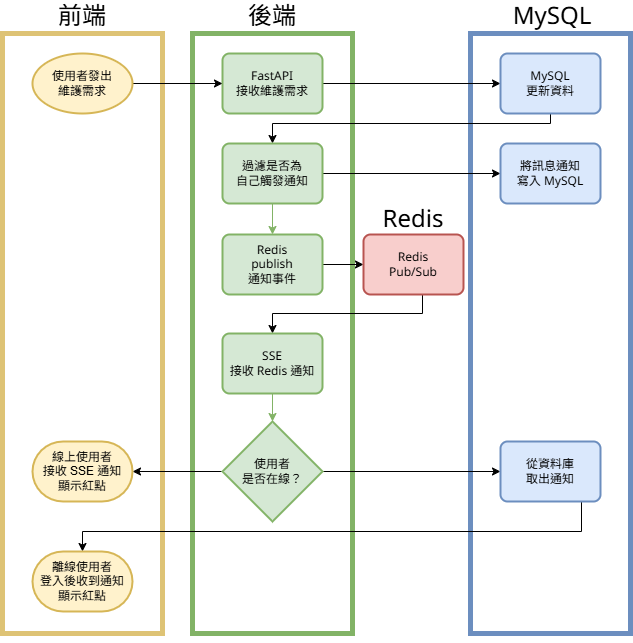

The diagram above was exported from draw.io. Its source (the exported page's mxGraphModel, read from the mxfile embedded in the PNG):
<mxGraphModel dx="1420" dy="756" grid="1" gridSize="10" guides="1" tooltips="1" connect="1" arrows="1" fold="1" page="1" pageScale="1" pageWidth="827" pageHeight="1169" math="0" shadow="0">
  <root>
    <mxCell id="0" />
    <mxCell id="1" parent="0" />
    <mxCell id="TkbH_Q-RFkvuY8S-HN1s-44" value="" style="rounded=0;whiteSpace=wrap;html=1;fillColor=none;fontColor=#333333;strokeColor=light-dark(#dec375, #959595);strokeWidth=5;" vertex="1" parent="1">
      <mxGeometry x="90" y="50" width="160" height="600" as="geometry" />
    </mxCell>
    <mxCell id="TkbH_Q-RFkvuY8S-HN1s-43" value="" style="group" vertex="1" connectable="0" parent="1">
      <mxGeometry x="120" y="70" width="568" height="590" as="geometry" />
    </mxCell>
    <mxCell id="TkbH_Q-RFkvuY8S-HN1s-46" value="" style="rounded=0;whiteSpace=wrap;html=1;fillColor=none;fontColor=#333333;strokeColor=light-dark(#6c8ebf, #959595);strokeWidth=5;" vertex="1" parent="TkbH_Q-RFkvuY8S-HN1s-43">
      <mxGeometry x="438" y="-20" width="160" height="600" as="geometry" />
    </mxCell>
    <mxCell id="TkbH_Q-RFkvuY8S-HN1s-45" value="" style="rounded=0;whiteSpace=wrap;html=1;fillColor=none;fontColor=#333333;strokeColor=light-dark(#82b366, #959595);strokeWidth=5;" vertex="1" parent="TkbH_Q-RFkvuY8S-HN1s-43">
      <mxGeometry x="160" y="-20" width="160" height="600" as="geometry" />
    </mxCell>
    <mxCell id="TkbH_Q-RFkvuY8S-HN1s-24" style="edgeStyle=orthogonalEdgeStyle;rounded=0;orthogonalLoop=1;jettySize=auto;html=1;" edge="1" parent="TkbH_Q-RFkvuY8S-HN1s-43" source="TkbH_Q-RFkvuY8S-HN1s-4" target="TkbH_Q-RFkvuY8S-HN1s-7">
      <mxGeometry relative="1" as="geometry" />
    </mxCell>
    <mxCell id="TkbH_Q-RFkvuY8S-HN1s-4" value="FastAPI&lt;div&gt;接收維護需求&lt;/div&gt;" style="rounded=1;whiteSpace=wrap;html=1;absoluteArcSize=1;arcSize=14;strokeWidth=2;fontFamily=Noto Sans;fontSource=https%3A%2F%2Ffonts.googleapis.com%2Fcss%3Ffamily%3DNoto%2BSans;fillColor=#d5e8d4;strokeColor=#82b366;" vertex="1" parent="TkbH_Q-RFkvuY8S-HN1s-43">
      <mxGeometry x="190" width="100" height="60" as="geometry" />
    </mxCell>
    <mxCell id="TkbH_Q-RFkvuY8S-HN1s-23" style="edgeStyle=orthogonalEdgeStyle;rounded=0;orthogonalLoop=1;jettySize=auto;html=1;" edge="1" parent="TkbH_Q-RFkvuY8S-HN1s-43" source="TkbH_Q-RFkvuY8S-HN1s-5" target="TkbH_Q-RFkvuY8S-HN1s-4">
      <mxGeometry relative="1" as="geometry" />
    </mxCell>
    <mxCell id="TkbH_Q-RFkvuY8S-HN1s-5" value="&lt;span style=&quot;color: rgb(0, 0, 0); font-size: 12px; font-style: normal; font-variant-ligatures: normal; font-variant-caps: normal; font-weight: 400; letter-spacing: normal; orphans: 2; text-align: center; text-indent: 0px; text-transform: none; widows: 2; word-spacing: 0px; -webkit-text-stroke-width: 0px; white-space: normal; text-decoration-thickness: initial; text-decoration-style: initial; text-decoration-color: initial; float: none; display: inline !important;&quot;&gt;&lt;font data-font-src=&quot;https://fonts.googleapis.com/css?family=Noto+Sans&quot; style=&quot;&quot;&gt;使用者發出&lt;/font&gt;&lt;/span&gt;&lt;div style=&quot;forced-color-adjust: none; color: rgb(0, 0, 0); font-size: 12px; font-style: normal; font-variant-ligatures: normal; font-variant-caps: normal; font-weight: 400; letter-spacing: normal; orphans: 2; text-align: center; text-indent: 0px; text-transform: none; widows: 2; word-spacing: 0px; -webkit-text-stroke-width: 0px; white-space: normal; text-decoration-thickness: initial; text-decoration-style: initial; text-decoration-color: initial;&quot;&gt;&lt;font data-font-src=&quot;https://fonts.googleapis.com/css?family=Noto+Sans&quot; style=&quot;&quot;&gt;維護需求&lt;/font&gt;&lt;/div&gt;" style="strokeWidth=2;html=1;shape=mxgraph.flowchart.start_1;whiteSpace=wrap;fontFamily=Noto Sans;fontSource=https%3A%2F%2Ffonts.googleapis.com%2Fcss%3Ffamily%3DNoto%2BSans;fillColor=#fff2cc;strokeColor=#d6b656;labelBackgroundColor=none;" vertex="1" parent="TkbH_Q-RFkvuY8S-HN1s-43">
      <mxGeometry width="100" height="60" as="geometry" />
    </mxCell>
    <mxCell id="TkbH_Q-RFkvuY8S-HN1s-39" style="edgeStyle=orthogonalEdgeStyle;rounded=0;orthogonalLoop=1;jettySize=auto;html=1;exitX=0.5;exitY=1;exitDx=0;exitDy=0;entryX=0.5;entryY=0;entryDx=0;entryDy=0;" edge="1" parent="TkbH_Q-RFkvuY8S-HN1s-43" source="TkbH_Q-RFkvuY8S-HN1s-7" target="TkbH_Q-RFkvuY8S-HN1s-8">
      <mxGeometry relative="1" as="geometry">
        <Array as="points">
          <mxPoint x="518" y="70" />
          <mxPoint x="240" y="70" />
        </Array>
      </mxGeometry>
    </mxCell>
    <mxCell id="TkbH_Q-RFkvuY8S-HN1s-7" value="MySQL&lt;div&gt;更新資料&lt;/div&gt;" style="rounded=1;whiteSpace=wrap;html=1;absoluteArcSize=1;arcSize=14;strokeWidth=2;fontFamily=Noto Sans;fontSource=https%3A%2F%2Ffonts.googleapis.com%2Fcss%3Ffamily%3DNoto%2BSans;fillColor=#dae8fc;strokeColor=#6c8ebf;" vertex="1" parent="TkbH_Q-RFkvuY8S-HN1s-43">
      <mxGeometry x="468" width="100" height="60" as="geometry" />
    </mxCell>
    <mxCell id="TkbH_Q-RFkvuY8S-HN1s-25" style="edgeStyle=orthogonalEdgeStyle;rounded=0;orthogonalLoop=1;jettySize=auto;html=1;" edge="1" parent="TkbH_Q-RFkvuY8S-HN1s-43" source="TkbH_Q-RFkvuY8S-HN1s-8" target="TkbH_Q-RFkvuY8S-HN1s-9">
      <mxGeometry relative="1" as="geometry" />
    </mxCell>
    <mxCell id="TkbH_Q-RFkvuY8S-HN1s-26" style="edgeStyle=orthogonalEdgeStyle;rounded=0;orthogonalLoop=1;jettySize=auto;html=1;entryX=0.5;entryY=0;entryDx=0;entryDy=0;fillColor=#d5e8d4;strokeColor=#82b366;" edge="1" parent="TkbH_Q-RFkvuY8S-HN1s-43" source="TkbH_Q-RFkvuY8S-HN1s-8" target="TkbH_Q-RFkvuY8S-HN1s-10">
      <mxGeometry relative="1" as="geometry" />
    </mxCell>
    <mxCell id="TkbH_Q-RFkvuY8S-HN1s-8" value="過濾是否為&lt;div&gt;自己觸發通知&lt;/div&gt;" style="rounded=1;whiteSpace=wrap;html=1;absoluteArcSize=1;arcSize=14;strokeWidth=2;fontFamily=Noto Sans;fontSource=https%3A%2F%2Ffonts.googleapis.com%2Fcss%3Ffamily%3DNoto%2BSans;fillColor=#d5e8d4;strokeColor=#82b366;" vertex="1" parent="TkbH_Q-RFkvuY8S-HN1s-43">
      <mxGeometry x="190" y="90" width="100" height="60" as="geometry" />
    </mxCell>
    <mxCell id="TkbH_Q-RFkvuY8S-HN1s-9" value="將訊息通知&lt;div&gt;寫入 MySQL&lt;/div&gt;" style="rounded=1;whiteSpace=wrap;html=1;absoluteArcSize=1;arcSize=14;strokeWidth=2;fontFamily=Noto Sans;fontSource=https%3A%2F%2Ffonts.googleapis.com%2Fcss%3Ffamily%3DNoto%2BSans;fillColor=#dae8fc;strokeColor=#6c8ebf;" vertex="1" parent="TkbH_Q-RFkvuY8S-HN1s-43">
      <mxGeometry x="468" y="90" width="100" height="60" as="geometry" />
    </mxCell>
    <mxCell id="TkbH_Q-RFkvuY8S-HN1s-27" style="edgeStyle=orthogonalEdgeStyle;rounded=0;orthogonalLoop=1;jettySize=auto;html=1;entryX=0;entryY=0.5;entryDx=0;entryDy=0;" edge="1" parent="TkbH_Q-RFkvuY8S-HN1s-43" source="TkbH_Q-RFkvuY8S-HN1s-10" target="TkbH_Q-RFkvuY8S-HN1s-11">
      <mxGeometry relative="1" as="geometry" />
    </mxCell>
    <mxCell id="TkbH_Q-RFkvuY8S-HN1s-10" value="Redis&lt;div&gt;publish&lt;/div&gt;&lt;div&gt;通知事件&lt;/div&gt;" style="rounded=1;whiteSpace=wrap;html=1;absoluteArcSize=1;arcSize=14;strokeWidth=2;fontFamily=Noto Sans;fontSource=https%3A%2F%2Ffonts.googleapis.com%2Fcss%3Ffamily%3DNoto%2BSans;fillColor=#d5e8d4;strokeColor=#82b366;" vertex="1" parent="TkbH_Q-RFkvuY8S-HN1s-43">
      <mxGeometry x="190" y="181" width="100" height="60" as="geometry" />
    </mxCell>
    <mxCell id="TkbH_Q-RFkvuY8S-HN1s-29" style="edgeStyle=orthogonalEdgeStyle;rounded=0;orthogonalLoop=1;jettySize=auto;html=1;entryX=0.5;entryY=0;entryDx=0;entryDy=0;" edge="1" parent="TkbH_Q-RFkvuY8S-HN1s-43" source="TkbH_Q-RFkvuY8S-HN1s-11" target="TkbH_Q-RFkvuY8S-HN1s-12">
      <mxGeometry relative="1" as="geometry">
        <Array as="points">
          <mxPoint x="390" y="260" />
          <mxPoint x="240" y="260" />
        </Array>
      </mxGeometry>
    </mxCell>
    <mxCell id="TkbH_Q-RFkvuY8S-HN1s-11" value="Redis&lt;div&gt;Pub/Sub&lt;/div&gt;" style="rounded=1;whiteSpace=wrap;html=1;absoluteArcSize=1;arcSize=14;strokeWidth=2;fontFamily=Noto Sans;fontSource=https%3A%2F%2Ffonts.googleapis.com%2Fcss%3Ffamily%3DNoto%2BSans;fillColor=#f8cecc;strokeColor=#b85450;" vertex="1" parent="TkbH_Q-RFkvuY8S-HN1s-43">
      <mxGeometry x="331" y="181" width="100" height="60" as="geometry" />
    </mxCell>
    <mxCell id="TkbH_Q-RFkvuY8S-HN1s-12" value="SSE&lt;div&gt;接收 Redis 通知&lt;/div&gt;" style="rounded=1;whiteSpace=wrap;html=1;absoluteArcSize=1;arcSize=14;strokeWidth=2;fontFamily=Noto Sans;fontSource=https%3A%2F%2Ffonts.googleapis.com%2Fcss%3Ffamily%3DNoto%2BSans;fillColor=#d5e8d4;strokeColor=#82b366;" vertex="1" parent="TkbH_Q-RFkvuY8S-HN1s-43">
      <mxGeometry x="190" y="280" width="100" height="60" as="geometry" />
    </mxCell>
    <mxCell id="TkbH_Q-RFkvuY8S-HN1s-32" style="edgeStyle=orthogonalEdgeStyle;rounded=0;orthogonalLoop=1;jettySize=auto;html=1;" edge="1" parent="TkbH_Q-RFkvuY8S-HN1s-43" source="TkbH_Q-RFkvuY8S-HN1s-14" target="TkbH_Q-RFkvuY8S-HN1s-31">
      <mxGeometry relative="1" as="geometry" />
    </mxCell>
    <mxCell id="TkbH_Q-RFkvuY8S-HN1s-35" style="edgeStyle=orthogonalEdgeStyle;rounded=0;orthogonalLoop=1;jettySize=auto;html=1;exitX=0;exitY=0.5;exitDx=0;exitDy=0;exitPerimeter=0;" edge="1" parent="TkbH_Q-RFkvuY8S-HN1s-43" source="TkbH_Q-RFkvuY8S-HN1s-14" target="TkbH_Q-RFkvuY8S-HN1s-34">
      <mxGeometry relative="1" as="geometry" />
    </mxCell>
    <mxCell id="TkbH_Q-RFkvuY8S-HN1s-14" value="使用者&lt;div&gt;是否在線？&lt;/div&gt;" style="strokeWidth=2;html=1;shape=mxgraph.flowchart.decision;whiteSpace=wrap;fillColor=#d5e8d4;strokeColor=#82b366;" vertex="1" parent="TkbH_Q-RFkvuY8S-HN1s-43">
      <mxGeometry x="190" y="368" width="100" height="100" as="geometry" />
    </mxCell>
    <mxCell id="TkbH_Q-RFkvuY8S-HN1s-30" style="edgeStyle=orthogonalEdgeStyle;rounded=0;orthogonalLoop=1;jettySize=auto;html=1;entryX=0.5;entryY=0;entryDx=0;entryDy=0;entryPerimeter=0;fillColor=#d5e8d4;strokeColor=#82b366;" edge="1" parent="TkbH_Q-RFkvuY8S-HN1s-43" source="TkbH_Q-RFkvuY8S-HN1s-12" target="TkbH_Q-RFkvuY8S-HN1s-14">
      <mxGeometry relative="1" as="geometry" />
    </mxCell>
    <mxCell id="TkbH_Q-RFkvuY8S-HN1s-37" style="edgeStyle=orthogonalEdgeStyle;rounded=0;orthogonalLoop=1;jettySize=auto;html=1;" edge="1" parent="TkbH_Q-RFkvuY8S-HN1s-43" source="TkbH_Q-RFkvuY8S-HN1s-31" target="TkbH_Q-RFkvuY8S-HN1s-36">
      <mxGeometry relative="1" as="geometry">
        <Array as="points">
          <mxPoint x="549" y="478" />
          <mxPoint x="50" y="478" />
        </Array>
      </mxGeometry>
    </mxCell>
    <mxCell id="TkbH_Q-RFkvuY8S-HN1s-31" value="從資料庫&lt;div&gt;取出通知&lt;/div&gt;" style="rounded=1;whiteSpace=wrap;html=1;absoluteArcSize=1;arcSize=14;strokeWidth=2;fontFamily=Noto Sans;fontSource=https%3A%2F%2Ffonts.googleapis.com%2Fcss%3Ffamily%3DNoto%2BSans;fillColor=#dae8fc;strokeColor=#6c8ebf;" vertex="1" parent="TkbH_Q-RFkvuY8S-HN1s-43">
      <mxGeometry x="468" y="388" width="100" height="60" as="geometry" />
    </mxCell>
    <mxCell id="TkbH_Q-RFkvuY8S-HN1s-34" value="線上使用者&lt;div&gt;接收 SSE 通知&lt;/div&gt;&lt;div&gt;顯示紅點&lt;/div&gt;" style="strokeWidth=2;html=1;shape=mxgraph.flowchart.terminator;whiteSpace=wrap;fillColor=#fff2cc;strokeColor=#d6b656;labelBackgroundColor=none;" vertex="1" parent="TkbH_Q-RFkvuY8S-HN1s-43">
      <mxGeometry y="388" width="100" height="60" as="geometry" />
    </mxCell>
    <mxCell id="TkbH_Q-RFkvuY8S-HN1s-36" value="離線使用者&lt;div&gt;登入後收到通知&lt;/div&gt;&lt;div&gt;顯示紅點&lt;/div&gt;" style="strokeWidth=2;html=1;shape=mxgraph.flowchart.terminator;whiteSpace=wrap;fillColor=#fff2cc;strokeColor=#d6b656;labelBackgroundColor=none;" vertex="1" parent="TkbH_Q-RFkvuY8S-HN1s-43">
      <mxGeometry y="498" width="100" height="60" as="geometry" />
    </mxCell>
    <mxCell id="TkbH_Q-RFkvuY8S-HN1s-50" value="&lt;font data-font-src=&quot;https://fonts.googleapis.com/css?family=Noto+Sans&quot; face=&quot;Noto Sans&quot;&gt;Redis&lt;/font&gt;" style="text;strokeColor=none;align=center;fillColor=none;html=1;verticalAlign=middle;whiteSpace=wrap;rounded=0;fontSize=24;" vertex="1" parent="TkbH_Q-RFkvuY8S-HN1s-43">
      <mxGeometry x="351" y="150" width="60" height="30" as="geometry" />
    </mxCell>
    <mxCell id="TkbH_Q-RFkvuY8S-HN1s-47" value="&lt;font data-font-src=&quot;https://fonts.googleapis.com/css?family=Noto+Sans&quot; face=&quot;Noto Sans&quot;&gt;前端&lt;/font&gt;" style="text;strokeColor=none;align=center;fillColor=none;html=1;verticalAlign=middle;whiteSpace=wrap;rounded=0;fontSize=24;" vertex="1" parent="1">
      <mxGeometry x="140" y="17" width="60" height="30" as="geometry" />
    </mxCell>
    <mxCell id="TkbH_Q-RFkvuY8S-HN1s-48" value="&lt;font data-font-src=&quot;https://fonts.googleapis.com/css?family=Noto+Sans&quot; face=&quot;Noto Sans&quot;&gt;後端&lt;/font&gt;" style="text;strokeColor=none;align=center;fillColor=none;html=1;verticalAlign=middle;whiteSpace=wrap;rounded=0;fontSize=24;" vertex="1" parent="1">
      <mxGeometry x="330" y="17" width="60" height="30" as="geometry" />
    </mxCell>
    <mxCell id="TkbH_Q-RFkvuY8S-HN1s-49" value="&lt;font data-font-src=&quot;https://fonts.googleapis.com/css?family=Noto+Sans&quot; face=&quot;Noto Sans&quot;&gt;MySQL&lt;/font&gt;" style="text;strokeColor=none;align=center;fillColor=none;html=1;verticalAlign=middle;whiteSpace=wrap;rounded=0;fontSize=24;" vertex="1" parent="1">
      <mxGeometry x="610" y="17" width="60" height="30" as="geometry" />
    </mxCell>
  </root>
</mxGraphModel>